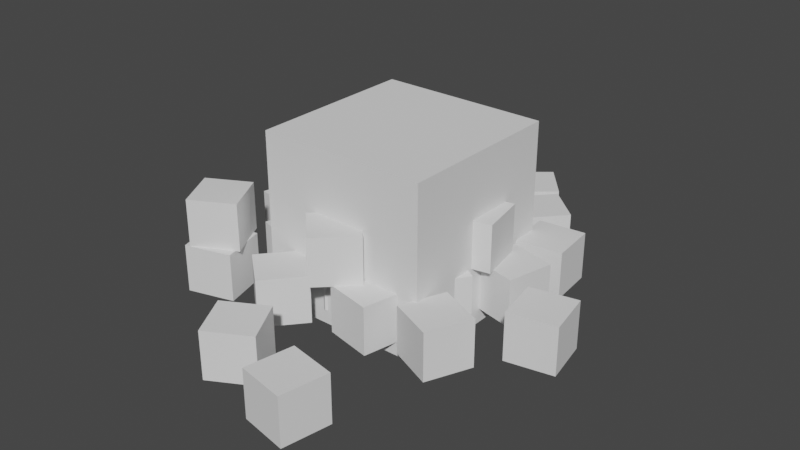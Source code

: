 # Source: Cracked_Cube.blend  (saved by Blender 3.0.42; exported with 4.5.12 LTS)
import bpy
from mathutils import Matrix  # noqa: F401  (used for matrix-valued properties, if any)

bpy.ops.wm.read_factory_settings(use_empty=True)
scene = bpy.context.scene
scene.name = 'Scene'

# ---- materials (node trees are filled in below, after node groups)
mat_yellow = bpy.data.materials.new('Yellow')
mat_yellow_glow = bpy.data.materials.new('Yellow Glow')
mat_interactable = bpy.data.materials.new('Interactable')

# ---- material node trees

# ---- world
world_world = bpy.data.worlds.new('World'); scene.world = world_world
world_world.use_nodes = True; world_world.node_tree.nodes.clear()
_N = world_world.node_tree.nodes; _L = world_world.node_tree.links
n0 = _N.new('ShaderNodeOutputWorld'); n0.name = 'World Output'; n0.location = (300, 300)
n1 = _N.new('ShaderNodeBackground'); n1.name = 'Background'; n1.location = (10, 300)
n1.inputs[0].default_value = (0.05088, 0.05088, 0.05088, 1.0)
_L.new(n1.outputs[0], n0.inputs[0])
n0.is_active_output = True
world_world.color = (0.05088, 0.05088, 0.05088)
world_world.use_sun_shadow = False
world_world.sun_shadow_jitter_overblur = 0.0

# ---- meshes
me_cube_001 = bpy.data.meshes.new('Cube.001')
me_cube_001.from_pydata([(-0.25, -0.25, 0.0), (-0.25, -0.25, 0.5), (-0.25, 0.25, 0.0), (-0.25, 0.25, 0.5), (0.25, -0.25, 0.0), (0.25, -0.25, 0.5), (0.25, 0.25, 0.0), (0.25, 0.25, 0.5), (-0.25, 0.08333, 0.0), (-0.25, -0.08333, 0.0), (-0.25, -0.25, 0.1667), (-0.25, -0.25, 0.3333), (-0.25, -0.08333, 0.5), (-0.25, 0.08333, 0.5), (-0.25, 0.25, 0.3333), (-0.25, 0.25, 0.1667), (0.08333, 0.25, 0.0), (-0.08333, 0.25, 0.0), (-0.08333, 0.25, 0.5), (0.08333, 0.25, 0.5), (0.25, 0.25, 0.3333), (0.25, 0.25, 0.1667), (0.25, -0.08333, 0.0), (0.25, 0.08333, 0.0), (0.25, 0.08333, 0.5), (0.25, -0.08333, 0.5), (0.25, -0.25, 0.3333), (0.25, -0.25, 0.1667), (-0.08333, -0.25, 0.0), (0.08333, -0.25, 0.0), (0.08333, -0.25, 0.5), (-0.08333, -0.25, 0.5), (0.08333, 0.08333, 0.5), (0.08333, -0.08333, 0.5), (-0.08333, 0.08333, 0.5), (-0.08333, -0.08333, 0.5), (-0.08333, 0.08333, 0.0), (-0.08333, -0.08333, 0.0), (0.08333, 0.08333, 0.0), (0.08333, -0.08333, 0.0), (0.08333, -0.25, 0.1667), (-0.08333, -0.25, 0.1667), (0.08333, -0.25, 0.3333), (-0.08333, -0.25, 0.3333), (0.25, 0.08333, 0.1667), (0.25, -0.08333, 0.1667), (0.25, 0.08333, 0.3333), (0.25, -0.08333, 0.3333), (-0.08333, 0.25, 0.1667), (0.08333, 0.25, 0.1667), (-0.08333, 0.25, 0.3333), (0.08333, 0.25, 0.3333), (-0.25, -0.08333, 0.1667), (-0.25, 0.08333, 0.1667), (-0.25, -0.08333, 0.3333), (-0.25, 0.08333, 0.3333)], [], [(55, 13, 3, 14), (51, 19, 7, 20), (47, 25, 5, 26), (43, 31, 1, 11), (39, 22, 4, 29), (35, 12, 1, 31), (25, 33, 30, 5), (33, 35, 31, 30), (7, 19, 32, 24), (24, 32, 33, 25), (19, 18, 34, 32), (32, 34, 35, 33), (18, 3, 13, 34), (34, 13, 12, 35), (9, 37, 28, 0), (37, 39, 29, 28), (2, 17, 36, 8), (8, 36, 37, 9), (17, 16, 38, 36), (36, 38, 39, 37), (16, 6, 23, 38), (38, 23, 22, 39), (28, 41, 10, 0), (41, 43, 11, 10), (4, 27, 40, 29), (29, 40, 41, 28), (27, 26, 42, 40), (40, 42, 43, 41), (26, 5, 30, 42), (42, 30, 31, 43), (22, 45, 27, 4), (45, 47, 26, 27), (6, 21, 44, 23), (23, 44, 45, 22), (21, 20, 46, 44), (44, 46, 47, 45), (20, 7, 24, 46), (46, 24, 25, 47), (16, 49, 21, 6), (49, 51, 20, 21), (2, 15, 48, 17), (17, 48, 49, 16), (15, 14, 50, 48), (48, 50, 51, 49), (14, 3, 18, 50), (50, 18, 19, 51), (8, 53, 15, 2), (53, 55, 14, 15), (0, 10, 52, 9), (9, 52, 53, 8), (10, 11, 54, 52), (52, 54, 55, 53), (11, 1, 12, 54), (54, 12, 13, 55)])
me_cube_001.polygons.foreach_set('material_index', [0, 1, 0, 0, 0, 0, 0, 0, 1, 0, 1, 1, 0, 0, 0, 1, 1, 0, 0, 0, 1, 0, 0, 1, 0, 1, 0, 0, 0, 0, 0, 0, 1, 0, 0, 1, 1, 0, 1, 0, 1, 0, 0, 1, 0, 1, 1, 0, 0, 0, 1, 0, 0, 0])
_uv = me_cube_001.uv_layers.new(name='UVMap')
_uv.uv.foreach_set('vector', [0.5417, 0.1667, 0.625, 0.1667, 0.625, 0.25, 0.5417, 0.25, 0.5417, 0.4167, 0.625, 0.4167, 0.625, 0.5, 0.5417, 0.5, 0.5417, 0.6667, 0.625, 0.6667, 0.625, 0.75, 0.5417, 0.75, 0.5417, 0.9167, 0.625, 0.9167, 0.625, 1.0, 0.5417, 1.0, 0.2917, 0.6667, 0.375, 0.6667, 0.375, 0.75, 0.2917, 0.75, 0.7917, 0.6667, 0.875, 0.6667, 0.875, 0.75, 0.7917, 0.75, 0.625, 0.6667, 0.7083, 0.6667, 0.7083, 0.75, 0.625, 0.75, 0.7083, 0.6667, 0.7917, 0.6667, 0.7917, 0.75, 0.7083, 0.75, 0.625, 0.5, 0.7083, 0.5, 0.7083, 0.5833, 0.625, 0.5833, 0.625, 0.5833, 0.7083, 0.5833, 0.7083, 0.6667, 0.625, 0.6667, 0.7083, 0.5, 0.7917, 0.5, 0.7917, 0.5833, 0.7083, 0.5833, 0.7083, 0.5833, 0.7917, 0.5833, 0.7917, 0.6667, 0.7083, 0.6667, 0.7917, 0.5, 0.875, 0.5, 0.875, 0.5833, 0.7917, 0.5833, 0.7917, 0.5833, 0.875, 0.5833, 0.875, 0.6667, 0.7917, 0.6667, 0.125, 0.6667, 0.2083, 0.6667, 0.2083, 0.75, 0.125, 0.75, 0.2083, 0.6667, 0.2917, 0.6667, 0.2917, 0.75, 0.2083, 0.75, 0.125, 0.5, 0.2083, 0.5, 0.2083, 0.5833, 0.125, 0.5833, 0.125, 0.5833, 0.2083, 0.5833, 0.2083, 0.6667, 0.125, 0.6667, 0.2083, 0.5, 0.2917, 0.5, 0.2917, 0.5833, 0.2083, 0.5833, 0.2083, 0.5833, 0.2917, 0.5833, 0.2917, 0.6667, 0.2083, 0.6667, 0.2917, 0.5, 0.375, 0.5, 0.375, 0.5833, 0.2917, 0.5833, 0.2917, 0.5833, 0.375, 0.5833, 0.375, 0.6667, 0.2917, 0.6667, 0.375, 0.9167, 0.4583, 0.9167, 0.4583, 1.0, 0.375, 1.0, 0.4583, 0.9167, 0.5417, 0.9167, 0.5417, 1.0, 0.4583, 1.0, 0.375, 0.75, 0.4583, 0.75, 0.4583, 0.8333, 0.375, 0.8333, 0.375, 0.8333, 0.4583, 0.8333, 0.4583, 0.9167, 0.375, 0.9167, 0.4583, 0.75, 0.5417, 0.75, 0.5417, 0.8333, 0.4583, 0.8333, 0.4583, 0.8333, 0.5417, 0.8333, 0.5417, 0.9167, 0.4583, 0.9167, 0.5417, 0.75, 0.625, 0.75, 0.625, 0.8333, 0.5417, 0.8333, 0.5417, 0.8333, 0.625, 0.8333, 0.625, 0.9167, 0.5417, 0.9167, 0.375, 0.6667, 0.4583, 0.6667, 0.4583, 0.75, 0.375, 0.75, 0.4583, 0.6667, 0.5417, 0.6667, 0.5417, 0.75, 0.4583, 0.75, 0.375, 0.5, 0.4583, 0.5, 0.4583, 0.5833, 0.375, 0.5833, 0.375, 0.5833, 0.4583, 0.5833, 0.4583, 0.6667, 0.375, 0.6667, 0.4583, 0.5, 0.5417, 0.5, 0.5417, 0.5833, 0.4583, 0.5833, 0.4583, 0.5833, 0.5417, 0.5833, 0.5417, 0.6667, 0.4583, 0.6667, 0.5417, 0.5, 0.625, 0.5, 0.625, 0.5833, 0.5417, 0.5833, 0.5417, 0.5833, 0.625, 0.5833, 0.625, 0.6667, 0.5417, 0.6667, 0.375, 0.4167, 0.4583, 0.4167, 0.4583, 0.5, 0.375, 0.5, 0.4583, 0.4167, 0.5417, 0.4167, 0.5417, 0.5, 0.4583, 0.5, 0.375, 0.25, 0.4583, 0.25, 0.4583, 0.3333, 0.375, 0.3333, 0.375, 0.3333, 0.4583, 0.3333, 0.4583, 0.4167, 0.375, 0.4167, 0.4583, 0.25, 0.5417, 0.25, 0.5417, 0.3333, 0.4583, 0.3333, 0.4583, 0.3333, 0.5417, 0.3333, 0.5417, 0.4167, 0.4583, 0.4167, 0.5417, 0.25, 0.625, 0.25, 0.625, 0.3333, 0.5417, 0.3333, 0.5417, 0.3333, 0.625, 0.3333, 0.625, 0.4167, 0.5417, 0.4167, 0.375, 0.1667, 0.4583, 0.1667, 0.4583, 0.25, 0.375, 0.25, 0.4583, 0.1667, 0.5417, 0.1667, 0.5417, 0.25, 0.4583, 0.25, 0.375, 0.0, 0.4583, 0.0, 0.4583, 0.08333, 0.375, 0.08333, 0.375, 0.08333, 0.4583, 0.08333, 0.4583, 0.1667, 0.375, 0.1667, 0.4583, 0.0, 0.5417, 0.0, 0.5417, 0.08333, 0.4583, 0.08333, 0.4583, 0.08333, 0.5417, 0.08333, 0.5417, 0.1667, 0.4583, 0.1667, 0.5417, 0.0, 0.625, 0.0, 0.625, 0.08333, 0.5417, 0.08333, 0.5417, 0.08333, 0.625, 0.08333, 0.625, 0.1667, 0.5417, 0.1667])
me_cube_001.materials.append(mat_yellow)
me_cube_001.materials.append(mat_yellow_glow)
me_cube_001.use_remesh_fix_poles = True
me_cube_001.use_remesh_preserve_attributes = False
me_cube_001.update()
me_cube_002 = bpy.data.meshes.new('Cube.002')
me_cube_002.from_pydata([(-0.3, -0.3, -0.05), (-0.3, -0.3, 0.55), (-0.3, 0.3, -0.05), (-0.3, 0.3, 0.55), (0.3, -0.3, -0.05), (0.3, -0.3, 0.55), (0.3, 0.3, -0.05), (0.3, 0.3, 0.55)], [], [(0, 1, 3, 2), (2, 3, 7, 6), (6, 7, 5, 4), (4, 5, 1, 0), (2, 6, 4, 0), (7, 3, 1, 5)])
_uv = me_cube_002.uv_layers.new(name='UVMap')
_uv.uv.foreach_set('vector', [0.375, 0.0, 0.625, 0.0, 0.625, 0.25, 0.375, 0.25, 0.375, 0.25, 0.625, 0.25, 0.625, 0.5, 0.375, 0.5, 0.375, 0.5, 0.625, 0.5, 0.625, 0.75, 0.375, 0.75, 0.375, 0.75, 0.625, 0.75, 0.625, 1.0, 0.375, 1.0, 0.125, 0.5, 0.375, 0.5, 0.375, 0.75, 0.125, 0.75, 0.625, 0.5, 0.875, 0.5, 0.875, 0.75, 0.625, 0.75])
me_cube_002.materials.append(mat_interactable)
me_cube_002.use_remesh_fix_poles = True
me_cube_002.use_remesh_preserve_attributes = False
me_cube_002.update()
me_cube_003 = bpy.data.meshes.new('Cube.003')
me_cube_003.from_pydata([(-0.08333, -0.08333, -0.08333), (-0.08333, -0.08333, 0.08333), (-0.08333, 0.08333, -0.08333), (-0.08333, 0.08333, 0.08333), (0.08333, -0.08333, -0.08333), (0.08333, -0.08333, 0.08333), (0.08333, 0.08333, -0.08333), (0.08333, 0.08333, 0.08333)], [], [(0, 1, 3, 2), (2, 3, 7, 6), (6, 7, 5, 4), (4, 5, 1, 0), (2, 6, 4, 0), (7, 3, 1, 5)])
_uv = me_cube_003.uv_layers.new(name='UVMap')
_uv.uv.foreach_set('vector', [0.375, 0.0, 0.625, 0.0, 0.625, 0.25, 0.375, 0.25, 0.375, 0.25, 0.625, 0.25, 0.625, 0.5, 0.375, 0.5, 0.375, 0.5, 0.625, 0.5, 0.625, 0.75, 0.375, 0.75, 0.375, 0.75, 0.625, 0.75, 0.625, 1.0, 0.375, 1.0, 0.125, 0.5, 0.375, 0.5, 0.375, 0.75, 0.125, 0.75, 0.625, 0.5, 0.875, 0.5, 0.875, 0.75, 0.625, 0.75])
me_cube_003.materials.append(mat_yellow)
me_cube_003.use_remesh_fix_poles = True
me_cube_003.use_remesh_preserve_attributes = False
me_cube_003.update()
me_cube_005 = bpy.data.meshes.new('Cube.005')
me_cube_005.from_pydata([(-0.08333, -0.08333, -0.08333), (-0.08333, -0.08333, 0.08333), (-0.08333, 0.08333, -0.08333), (-0.08333, 0.08333, 0.08333), (0.08333, -0.08333, -0.08333), (0.08333, -0.08333, 0.08333), (0.08333, 0.08333, -0.08333), (0.08333, 0.08333, 0.08333)], [], [(0, 1, 3, 2), (2, 3, 7, 6), (6, 7, 5, 4), (4, 5, 1, 0), (2, 6, 4, 0), (7, 3, 1, 5)])
_uv = me_cube_005.uv_layers.new(name='UVMap')
_uv.uv.foreach_set('vector', [0.375, 0.0, 0.625, 0.0, 0.625, 0.25, 0.375, 0.25, 0.375, 0.25, 0.625, 0.25, 0.625, 0.5, 0.375, 0.5, 0.375, 0.5, 0.625, 0.5, 0.625, 0.75, 0.375, 0.75, 0.375, 0.75, 0.625, 0.75, 0.625, 1.0, 0.375, 1.0, 0.125, 0.5, 0.375, 0.5, 0.375, 0.75, 0.125, 0.75, 0.625, 0.5, 0.875, 0.5, 0.875, 0.75, 0.625, 0.75])
me_cube_005.use_remesh_fix_poles = True
me_cube_005.use_remesh_preserve_attributes = False
me_cube_005.update()

# ---- objects
ob_cracked_cube = bpy.data.objects.new('Cracked Cube', me_cube_001)
ob_in = bpy.data.objects.new('IN', me_cube_002)
ob_pieces = bpy.data.objects.new('Pieces', None)
ob_piece_018 = bpy.data.objects.new('Piece.018', me_cube_003)
ob_piece_001 = bpy.data.objects.new('Piece.001', me_cube_003)
ob_piece_002 = bpy.data.objects.new('Piece.002', me_cube_003)
ob_piece_003 = bpy.data.objects.new('Piece.003', me_cube_003)
ob_piece_004 = bpy.data.objects.new('Piece.004', me_cube_003)
ob_piece_005 = bpy.data.objects.new('Piece.005', me_cube_003)
ob_pieceglow_009 = bpy.data.objects.new('PieceGlow.009', me_cube_005)
ob_pieceglow_001 = bpy.data.objects.new('PieceGlow.001', me_cube_005)
ob_pieceglow_002 = bpy.data.objects.new('PieceGlow.002', me_cube_005)
ob_pieceglow_003 = bpy.data.objects.new('PieceGlow.003', me_cube_005)
ob_pieceglow_004 = bpy.data.objects.new('PieceGlow.004', me_cube_005)
ob_piece_006 = bpy.data.objects.new('Piece.006', me_cube_003)
ob_pieceglow_005 = bpy.data.objects.new('PieceGlow.005', me_cube_005)
ob_pieceglow_006 = bpy.data.objects.new('PieceGlow.006', me_cube_005)
ob_pieceglow_007 = bpy.data.objects.new('PieceGlow.007', me_cube_005)
ob_pieceglow_008 = bpy.data.objects.new('PieceGlow.008', me_cube_005)
ob_piece_007 = bpy.data.objects.new('Piece.007', me_cube_003)
ob_piece_008 = bpy.data.objects.new('Piece.008', me_cube_003)
ob_piece_009 = bpy.data.objects.new('Piece.009', me_cube_003)
ob_piece_010 = bpy.data.objects.new('Piece.010', me_cube_003)
ob_piece_011 = bpy.data.objects.new('Piece.011', me_cube_003)
ob_piece_012 = bpy.data.objects.new('Piece.012', me_cube_003)
ob_piece_013 = bpy.data.objects.new('Piece.013', me_cube_003)
ob_piece_014 = bpy.data.objects.new('Piece.014', me_cube_003)
ob_piece_015 = bpy.data.objects.new('Piece.015', me_cube_003)
ob_piece_016 = bpy.data.objects.new('Piece.016', me_cube_003)
ob_piece_017 = bpy.data.objects.new('Piece.017', me_cube_003)

# ---- transforms, parenting, visibility, modifiers, constraints
ob_cracked_cube.location = (0.0, 0.0, 0.0)
ob_cracked_cube.scale = (0.4, 0.4, 0.4)
ob_in.parent = ob_cracked_cube
ob_in.location = (0.0, 0.0, 0.0)
ob_pieces.location = (0.0, 0.0, 0.0)
ob_pieces.scale = (0.4, 0.4, 0.4)
ob_pieces.empty_display_size = 0.01
ob_piece_018.parent = ob_pieces
ob_piece_018.location = (-0.3078, 0.3439, 0.08333)
ob_piece_018.rotation_euler = (0.0, -0.0, 0.6005)
ob_piece_001.parent = ob_pieces
ob_piece_001.location = (0.216, -0.09402, 0.08333)
ob_piece_001.rotation_euler = (0.0, -0.0, 0.9833)
ob_piece_002.parent = ob_pieces
ob_piece_002.location = (0.1387, 0.1249, 0.08333)
ob_piece_002.rotation_euler = (0.0, -0.0, 0.4064)
ob_piece_003.parent = ob_pieces
ob_piece_003.location = (-0.0931, -0.1928, 0.08333)
ob_piece_003.rotation_euler = (0.0, -0.0, -0.5481)
ob_piece_004.parent = ob_pieces
ob_piece_004.location = (-0.1661, -0.3945, 0.08333)
ob_piece_004.rotation_euler = (0.0, -0.0, -0.702)
ob_piece_005.parent = ob_pieces
ob_piece_005.location = (-0.2691, 0.06053, 0.08333)
ob_piece_005.rotation_euler = (0.0, -0.0, -1.473)
ob_pieceglow_009.parent = ob_pieces
ob_pieceglow_009.location = (0.3705, 0.3009, 0.08333)
ob_pieceglow_009.rotation_euler = (0.0, -0.0, -1.473)
ob_pieceglow_001.parent = ob_pieces
ob_pieceglow_001.location = (-0.08665, 0.2164, 0.08333)
ob_pieceglow_001.rotation_euler = (0.0, -0.0, -2.139)
ob_pieceglow_002.parent = ob_pieces
ob_pieceglow_002.location = (-0.0556, 0.002466, 0.08333)
ob_pieceglow_002.rotation_euler = (0.0, -0.0, -1.81)
ob_pieceglow_003.parent = ob_pieces
ob_pieceglow_003.location = (-0.3109, -0.1632, 0.08333)
ob_pieceglow_003.rotation_euler = (0.0, -0.0, -0.3116)
ob_pieceglow_004.parent = ob_pieces
ob_pieceglow_004.location = (-0.4973, 0.2078, 0.08333)
ob_pieceglow_004.rotation_euler = (0.0, -0.0, 0.1676)
ob_piece_006.parent = ob_pieces
ob_piece_006.location = (0.134, -0.3201, 0.08333)
ob_piece_006.rotation_euler = (0.0, -0.0, 1.357)
ob_pieceglow_005.parent = ob_pieces
ob_pieceglow_005.location = (0.3723, -0.304, 0.08333)
ob_pieceglow_005.rotation_euler = (0.0, -0.0, 1.163)
ob_pieceglow_006.parent = ob_pieces
ob_pieceglow_006.location = (0.2505, -0.786, 0.08333)
ob_pieceglow_006.rotation_euler = (0.0, -0.0, 1.383)
ob_pieceglow_007.parent = ob_pieces
ob_pieceglow_007.location = (-0.002872, -0.3222, 0.2499)
ob_pieceglow_007.rotation_euler = (0.0, -0.0, -0.8025)
ob_pieceglow_008.parent = ob_pieces
ob_pieceglow_008.location = (0.02174, 0.1161, 0.2494)
ob_pieceglow_008.rotation_euler = (0.0, -0.0, -1.081)
ob_piece_007.parent = ob_pieces
ob_piece_007.location = (-0.4349, -0.3946, 0.08333)
ob_piece_007.rotation_euler = (0.0, -0.0, 1.842)
ob_piece_008.parent = ob_pieces
ob_piece_008.location = (-0.4908, 0.006943, 0.08333)
ob_piece_008.rotation_euler = (0.0, -0.0, 2.904)
ob_piece_009.parent = ob_pieces
ob_piece_009.location = (-0.04238, -0.6933, 0.08333)
ob_piece_009.rotation_euler = (0.0, -0.0, 2.077)
ob_piece_010.parent = ob_pieces
ob_piece_010.location = (0.3725, 0.08237, 0.08333)
ob_piece_010.rotation_euler = (0.0, -0.0, 2.904)
ob_piece_011.parent = ob_pieces
ob_piece_011.location = (0.5923, -0.08112, 0.08333)
ob_piece_011.rotation_euler = (0.0, -0.0, 3.328)
ob_piece_012.parent = ob_pieces
ob_piece_012.location = (0.2652, 0.04373, 0.2483)
ob_piece_012.rotation_euler = (0.0, -0.0, 3.328)
ob_piece_013.parent = ob_pieces
ob_piece_013.location = (-0.3921, 0.03511, 0.2483)
ob_piece_013.rotation_euler = (0.0, -0.0, 3.393)
ob_piece_014.parent = ob_pieces
ob_piece_014.location = (-0.4404, -0.379, 0.2483)
ob_piece_014.rotation_euler = (0.0, -0.0, 3.631)
ob_piece_015.parent = ob_pieces
ob_piece_015.location = (-0.06967, 0.4836, 0.08333)
ob_piece_015.rotation_euler = (0.0, -0.0, -0.2939)
ob_piece_016.parent = ob_pieces
ob_piece_016.location = (0.2202, 0.4698, 0.08333)
ob_piece_016.rotation_euler = (0.0, -0.0, 0.8377)
ob_piece_017.parent = ob_pieces
ob_piece_017.location = (0.09078, 0.6165, 0.08333)
ob_piece_017.rotation_euler = (0.0, -0.0, 0.6901)

# ---- collection membership
scene.collection.objects.link(ob_cracked_cube)
scene.collection.objects.link(ob_in)
scene.collection.objects.link(ob_pieces)
scene.collection.objects.link(ob_piece_018)
scene.collection.objects.link(ob_piece_001)
scene.collection.objects.link(ob_piece_002)
scene.collection.objects.link(ob_piece_003)
scene.collection.objects.link(ob_piece_004)
scene.collection.objects.link(ob_piece_005)
scene.collection.objects.link(ob_pieceglow_009)
scene.collection.objects.link(ob_pieceglow_001)
scene.collection.objects.link(ob_pieceglow_002)
scene.collection.objects.link(ob_pieceglow_003)
scene.collection.objects.link(ob_pieceglow_004)
scene.collection.objects.link(ob_piece_006)
scene.collection.objects.link(ob_pieceglow_005)
scene.collection.objects.link(ob_pieceglow_006)
scene.collection.objects.link(ob_pieceglow_007)
scene.collection.objects.link(ob_pieceglow_008)
scene.collection.objects.link(ob_piece_007)
scene.collection.objects.link(ob_piece_008)
scene.collection.objects.link(ob_piece_009)
scene.collection.objects.link(ob_piece_010)
scene.collection.objects.link(ob_piece_011)
scene.collection.objects.link(ob_piece_012)
scene.collection.objects.link(ob_piece_013)
scene.collection.objects.link(ob_piece_014)
scene.collection.objects.link(ob_piece_015)
scene.collection.objects.link(ob_piece_016)
scene.collection.objects.link(ob_piece_017)

# ---- scene / render settings (as saved in the file)
scene.frame_start = 0; scene.frame_end = 60; scene.frame_set(0)
scene.render.engine = 'BLENDER_EEVEE_NEXT'
scene.render.fps = 60
scene.cycles.sampling_pattern = 'TABULATED_SOBOL'
scene.cycles.use_light_tree = False
scene.view_settings.view_transform = 'Filmic'
bpy.context.view_layer.update()

# ---- added for rendering (the .blend has no active camera and no usable light): camera, sun
cam_auto = bpy.data.cameras.new('AutoCamera')
cam_auto.lens = 50.0
cam_auto.sensor_width = 36.0
cam_auto.clip_end = 1000.0
ob_auto_camera = bpy.data.objects.new('AutoCamera', cam_auto)
scene.collection.objects.link(ob_auto_camera)
ob_auto_camera.location = (0.814854, -0.984636, 0.736473)
ob_auto_camera.rotation_euler = (1.09748, -7.21219e-08, 0.694738)
scene.camera = ob_auto_camera
light_auto_sun = bpy.data.lights.new('AutoSun', 'SUN')
light_auto_sun.energy = 3.0
light_auto_sun.angle = 0.0523599
ob_auto_sun = bpy.data.objects.new('AutoSun', light_auto_sun)
scene.collection.objects.link(ob_auto_sun)
ob_auto_sun.rotation_euler = (0.872665, 0.174533, 0.523599)
bpy.context.view_layer.update()
